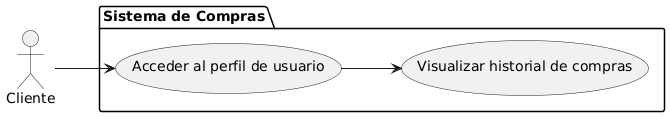

The diagram above was rendered by PlantUML. Its source (embedded in the PNG):
@startuml
left to right direction

actor "Cliente" as cliente

package "Sistema de Compras" {
  usecase "Acceder al perfil de usuario" as UC1
  usecase "Visualizar historial de compras" as UC2
}

cliente --> UC1
UC1 --> UC2
@enduml